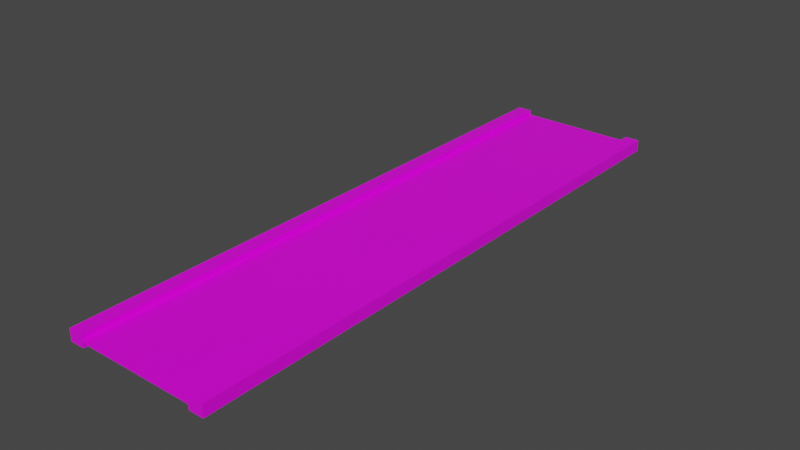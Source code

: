 # Source: bridge1.blend  (saved by Blender 2.93.21; exported with 4.5.12 LTS)
import bpy
from mathutils import Matrix  # noqa: F401  (used for matrix-valued properties, if any)

bpy.ops.wm.read_factory_settings(use_empty=True)
scene = bpy.context.scene
scene.name = 'Scene'

# ---- collections
col_collection = bpy.data.collections.new('Collection'); scene.collection.children.link(col_collection)

# ---- images (referenced by path relative to the original .blend; pixels are not part of the script)
import os
ASSET_DIR = os.environ.get("B2B_ASSET_DIR", "")  # directory of the original .blend (textures are referenced by path, not embedded)
HERE = os.path.dirname(os.path.abspath(__file__))  # packed textures are extracted next to this script under _unpacked/

def load_image(name, relpath, width, height, colorspace="sRGB"):
    """Load a texture the original file referenced (path relative to the .blend, or extracted next to this script)."""
    p = next((c for c in (os.path.join(HERE, relpath), os.path.join(ASSET_DIR, relpath)) if relpath and os.path.exists(c)), "")
    if p:
        img = bpy.data.images.load(p, check_existing=True)
        img.name = name
    else:  # same state as the original file: an image datablock whose file is absent (Cycles renders it pink)
        img = bpy.data.images.new(name, width, height)
        img.source = "FILE"
        img.filepath = "//" + (relpath or name)
    img.colorspace_settings.name = colorspace
    return img
img_industrial_door_jpg = load_image('industrial_door.jpg', 'industrial_door.jpg', 1024, 1024, 'sRGB')

# ---- materials (node trees are filled in below, after node groups)
mat_material_001 = bpy.data.materials.new('Material.001')
mat_material_001.alpha_threshold = 0.0
mat_material_001.use_transparent_shadow = False
mat_material_001.line_color = (0.0, 0.0, 0.0, 1.0)

# ---- material node trees
mat_material_001.use_nodes = True; mat_material_001.node_tree.nodes.clear()
_N = mat_material_001.node_tree.nodes; _L = mat_material_001.node_tree.links
n0 = _N.new('ShaderNodeOutputMaterial'); n0.name = 'Material Output'; n0.location = (300, 300)
n1 = _N.new('ShaderNodeBsdfPrincipled'); n1.name = 'Principled BSDF'; n1.location = (10, 300)
n1.distribution = 'GGX'
n1.subsurface_method = 'BURLEY'
n1.inputs[2].default_value = 0.4
n1.inputs[3].default_value = 1.45
n1.inputs[27].default_value = (0.0, 0.0, 0.0, 1.0)
n1.inputs[28].default_value = 1.0
n2 = _N.new('ShaderNodeTexImage'); n2.name = 'Image Texture'; n2.location = (-661, 177)
n2.image = img_industrial_door_jpg
_L.new(n1.outputs[0], n0.inputs[0])
_L.new(n2.outputs[0], n1.inputs[0])
n0.is_active_output = True

# ---- world
world_world = bpy.data.worlds.new('World'); scene.world = world_world
world_world.use_nodes = True; world_world.node_tree.nodes.clear()
_N = world_world.node_tree.nodes; _L = world_world.node_tree.links
n0 = _N.new('ShaderNodeOutputWorld'); n0.name = 'World Output'; n0.location = (300, 300)
n1 = _N.new('ShaderNodeBackground'); n1.name = 'Background'; n1.location = (10, 300)
n1.inputs[0].default_value = (0.05088, 0.05088, 0.05088, 1.0)
_L.new(n1.outputs[0], n0.inputs[0])
n0.is_active_output = True
world_world.color = (0.05088, 0.05088, 0.05088)
world_world.use_sun_shadow = False
world_world.sun_shadow_jitter_overblur = 0.0

# ---- meshes
me_cube_002 = bpy.data.meshes.new('Cube.002')
me_cube_002.from_pydata([(-0.1, -0.5, -0.001815), (-0.1, -0.5, 0.001815), (-0.1, 0.5, -0.001815), (-0.1, 0.5, 0.001815), (0.1, -0.5, -0.001815), (0.1, -0.5, 0.001815), (0.1, 0.5, -0.001815), (0.1, 0.5, 0.001815), (-0.1, 0.5, 0.01), (-0.1, 0.5, -0.01), (-0.1, -0.5, 0.01), (-0.1, -0.5, -0.01), (-0.125, 0.5, 0.01), (-0.125, 0.5, -0.01), (-0.125, -0.5, 0.01), (-0.125, -0.5, -0.01), (0.125, 0.5, 0.01), (0.125, 0.5, -0.01), (0.125, -0.5, 0.01), (0.125, -0.5, -0.01), (0.1, 0.5, 0.01), (0.1, 0.5, -0.01), (0.1, -0.5, 0.01), (0.1, -0.5, -0.01)], [], [(0, 1, 3, 2), (2, 3, 7, 6), (6, 7, 5, 4), (4, 5, 1, 0), (2, 6, 4, 0), (7, 3, 1, 5), (8, 12, 14, 10), (11, 10, 14, 15), (15, 14, 12, 13), (13, 9, 11, 15), (9, 8, 10, 11), (13, 12, 8, 9), (16, 20, 22, 18), (19, 18, 22, 23), (23, 22, 20, 21), (21, 17, 19, 23), (17, 16, 18, 19), (21, 20, 16, 17)])
_uv = me_cube_002.uv_layers.new(name='UVMap')
_uv.uv.foreach_set('vector', [0.375, 0.0, 0.625, 0.0, 0.625, 0.25, 0.375, 0.25, 0.375, 0.25, 0.625, 0.25, 0.625, 0.5, 0.375, 0.5, 0.375, 0.5, 0.625, 0.5, 0.625, 0.75, 0.375, 0.75, 0.375, 0.75, 0.625, 0.75, 0.625, 1.0, 0.375, 1.0, 0.125, 0.5, 0.375, 0.5, 0.375, 0.75, 0.125, 0.75, 0.625, 0.5, 0.875, 0.5, 0.875, 0.75, 0.625, 0.75, 0.625, 0.5, 0.875, 0.5, 0.875, 0.75, 0.625, 0.75, 0.375, 0.75, 0.625, 0.75, 0.625, 1.0, 0.375, 1.0, 0.375, 0.0, 0.625, 0.0, 0.625, 0.25, 0.375, 0.25, 0.125, 0.5, 0.375, 0.5, 0.375, 0.75, 0.125, 0.75, 0.375, 0.5, 0.625, 0.5, 0.625, 0.75, 0.375, 0.75, 0.375, 0.25, 0.625, 0.25, 0.625, 0.5, 0.375, 0.5, 0.625, 0.5, 0.875, 0.5, 0.875, 0.75, 0.625, 0.75, 0.375, 0.75, 0.625, 0.75, 0.625, 1.0, 0.375, 1.0, 0.375, 0.0, 0.625, 0.0, 0.625, 0.25, 0.375, 0.25, 0.125, 0.5, 0.375, 0.5, 0.375, 0.75, 0.125, 0.75, 0.375, 0.5, 0.625, 0.5, 0.625, 0.75, 0.375, 0.75, 0.375, 0.25, 0.625, 0.25, 0.625, 0.5, 0.375, 0.5])
me_cube_002.materials.append(mat_material_001)
me_cube_002.use_remesh_fix_poles = True
me_cube_002.use_remesh_preserve_attributes = False
me_cube_002.use_mirror_vertex_groups = False
me_cube_002.update()

# ---- objects
ob_bridge1 = bpy.data.objects.new('bridge1', me_cube_002)

# ---- transforms, parenting, visibility, modifiers, constraints
ob_bridge1.location = (0.0, 0.0, 0.0)
ob_bridge1.lineart.crease_threshold = 0.0

# ---- collection membership
col_collection.objects.link(ob_bridge1)

# ---- scene / render settings (as saved in the file)
scene.frame_start = 1; scene.frame_end = 250; scene.frame_set(1)
scene.render.engine = 'BLENDER_EEVEE_NEXT'
scene.cycles.use_denoising = False
scene.cycles.samples = 128
scene.cycles.sampling_pattern = 'TABULATED_SOBOL'
scene.cycles.use_adaptive_sampling = False
scene.cycles.use_light_tree = False
scene.view_settings.view_transform = 'Filmic'
bpy.context.view_layer.update()

# ---- added for rendering (the .blend has no active camera and no usable light): camera, sun
cam_auto = bpy.data.cameras.new('AutoCamera')
cam_auto.lens = 50.0
cam_auto.sensor_width = 36.0
cam_auto.clip_end = 1000.0
ob_auto_camera = bpy.data.objects.new('AutoCamera', cam_auto)
scene.collection.objects.link(ob_auto_camera)
ob_auto_camera.location = (0.953879, -1.14466, 0.763103)
ob_auto_camera.rotation_euler = (1.09748, -7.21219e-08, 0.694738)
scene.camera = ob_auto_camera
light_auto_sun = bpy.data.lights.new('AutoSun', 'SUN')
light_auto_sun.energy = 3.0
light_auto_sun.angle = 0.0523599
ob_auto_sun = bpy.data.objects.new('AutoSun', light_auto_sun)
scene.collection.objects.link(ob_auto_sun)
ob_auto_sun.rotation_euler = (0.872665, 0.174533, 0.523599)
bpy.context.view_layer.update()
